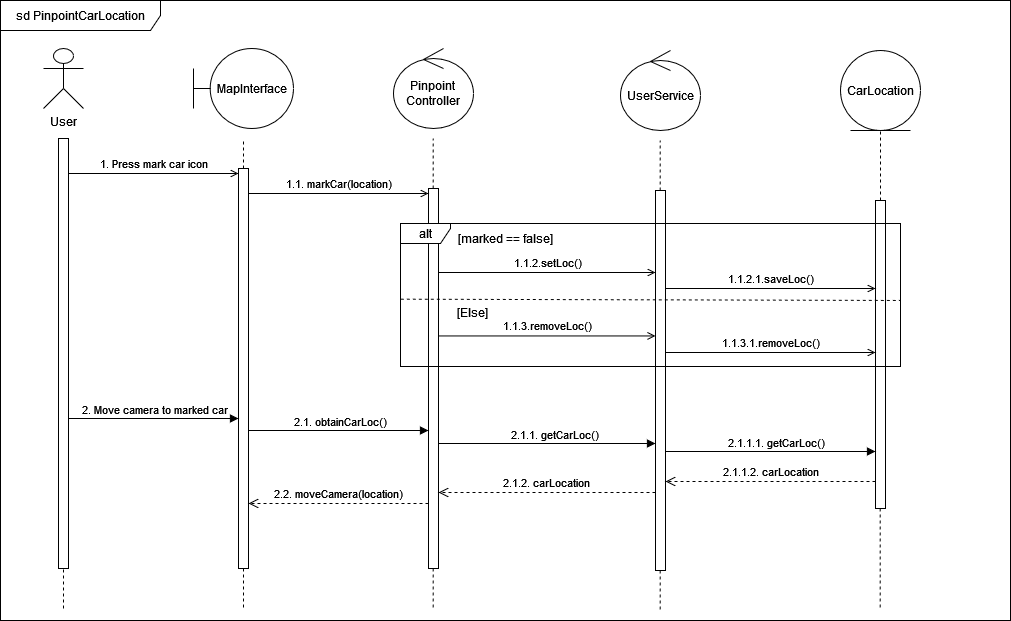

The diagram above was exported from draw.io. Its source (the exported page's mxGraphModel, read from the mxfile embedded in the PNG):
<mxGraphModel dx="1461" dy="634" grid="1" gridSize="10" guides="1" tooltips="1" connect="1" arrows="1" fold="1" page="1" pageScale="1" pageWidth="850" pageHeight="1100" math="0" shadow="0">
  <root>
    <mxCell id="0" />
    <mxCell id="1" parent="0" />
    <mxCell id="FEUbU576rA50xU-JvXow-1" value="User" style="shape=umlActor;verticalLabelPosition=bottom;verticalAlign=top;html=1;" parent="1" vertex="1">
      <mxGeometry x="83" y="78" width="40" height="60" as="geometry" />
    </mxCell>
    <mxCell id="FEUbU576rA50xU-JvXow-4" value="MapInterface" style="shape=umlBoundary;whiteSpace=wrap;html=1;" parent="1" vertex="1">
      <mxGeometry x="233" y="78" width="100" height="80" as="geometry" />
    </mxCell>
    <mxCell id="FEUbU576rA50xU-JvXow-5" value="Pinpoint&lt;br&gt;Controller" style="ellipse;shape=umlControl;whiteSpace=wrap;html=1;" parent="1" vertex="1">
      <mxGeometry x="433" y="78" width="80" height="80" as="geometry" />
    </mxCell>
    <mxCell id="FEUbU576rA50xU-JvXow-13" value="" style="endArrow=none;dashed=1;html=1;rounded=0;" parent="1" source="FEUbU576rA50xU-JvXow-33" edge="1">
      <mxGeometry width="50" height="50" relative="1" as="geometry">
        <mxPoint x="103" y="638" as="sourcePoint" />
        <mxPoint x="103" y="169" as="targetPoint" />
      </mxGeometry>
    </mxCell>
    <mxCell id="FEUbU576rA50xU-JvXow-14" value="" style="endArrow=none;dashed=1;html=1;rounded=0;" parent="1" source="FEUbU576rA50xU-JvXow-32" edge="1">
      <mxGeometry width="50" height="50" relative="1" as="geometry">
        <mxPoint x="283" y="637" as="sourcePoint" />
        <mxPoint x="283" y="168" as="targetPoint" />
      </mxGeometry>
    </mxCell>
    <mxCell id="FEUbU576rA50xU-JvXow-15" value="" style="endArrow=none;dashed=1;html=1;rounded=0;" parent="1" source="FEUbU576rA50xU-JvXow-36" edge="1">
      <mxGeometry width="50" height="50" relative="1" as="geometry">
        <mxPoint x="472.65999999999997" y="637" as="sourcePoint" />
        <mxPoint x="472.65999999999997" y="168" as="targetPoint" />
      </mxGeometry>
    </mxCell>
    <mxCell id="FEUbU576rA50xU-JvXow-16" value="" style="endArrow=none;dashed=1;html=1;rounded=0;entryX=0.5;entryY=1;entryDx=0;entryDy=0;" parent="1" source="FEUbU576rA50xU-JvXow-53" target="FEUbU576rA50xU-JvXow-3" edge="1">
      <mxGeometry width="50" height="50" relative="1" as="geometry">
        <mxPoint x="919.6600000000001" y="637" as="sourcePoint" />
        <mxPoint x="920" y="258" as="targetPoint" />
      </mxGeometry>
    </mxCell>
    <mxCell id="FEUbU576rA50xU-JvXow-25" value="&lt;div&gt;&lt;br&gt;&lt;/div&gt;&lt;div&gt;1. Press mark car icon&lt;/div&gt;" style="html=1;verticalAlign=bottom;labelBackgroundColor=none;endArrow=open;endFill=0;rounded=0;entryX=0;entryY=0;entryDx=0;entryDy=5;entryPerimeter=0;" parent="1" source="FEUbU576rA50xU-JvXow-33" target="FEUbU576rA50xU-JvXow-32" edge="1">
      <mxGeometry width="160" relative="1" as="geometry">
        <mxPoint x="103" y="198" as="sourcePoint" />
        <mxPoint x="273" y="198" as="targetPoint" />
      </mxGeometry>
    </mxCell>
    <mxCell id="FEUbU576rA50xU-JvXow-34" value="" style="endArrow=none;dashed=1;html=1;rounded=0;" parent="1" target="FEUbU576rA50xU-JvXow-33" edge="1">
      <mxGeometry width="50" height="50" relative="1" as="geometry">
        <mxPoint x="103" y="638" as="sourcePoint" />
        <mxPoint x="103" y="169" as="targetPoint" />
      </mxGeometry>
    </mxCell>
    <mxCell id="FEUbU576rA50xU-JvXow-33" value="" style="html=1;points=[[0,0,0,0,5],[0,1,0,0,-5],[1,0,0,0,5],[1,1,0,0,-5]];perimeter=orthogonalPerimeter;outlineConnect=0;targetShapes=umlLifeline;portConstraint=eastwest;newEdgeStyle={&quot;curved&quot;:0,&quot;rounded&quot;:0};" parent="1" vertex="1">
      <mxGeometry x="98" y="168" width="10" height="430" as="geometry" />
    </mxCell>
    <mxCell id="FEUbU576rA50xU-JvXow-35" value="" style="endArrow=none;dashed=1;html=1;rounded=0;" parent="1" target="FEUbU576rA50xU-JvXow-32" edge="1">
      <mxGeometry width="50" height="50" relative="1" as="geometry">
        <mxPoint x="283" y="637" as="sourcePoint" />
        <mxPoint x="283" y="168" as="targetPoint" />
      </mxGeometry>
    </mxCell>
    <mxCell id="FEUbU576rA50xU-JvXow-32" value="" style="html=1;points=[[0,0,0,0,5],[0,1,0,0,-5],[1,0,0,0,5],[1,1,0,0,-5]];perimeter=orthogonalPerimeter;outlineConnect=0;targetShapes=umlLifeline;portConstraint=eastwest;newEdgeStyle={&quot;curved&quot;:0,&quot;rounded&quot;:0};" parent="1" vertex="1">
      <mxGeometry x="278" y="198" width="10" height="400" as="geometry" />
    </mxCell>
    <mxCell id="FEUbU576rA50xU-JvXow-38" value="" style="endArrow=none;dashed=1;html=1;rounded=0;" parent="1" target="FEUbU576rA50xU-JvXow-36" edge="1">
      <mxGeometry width="50" height="50" relative="1" as="geometry">
        <mxPoint x="472.65999999999997" y="637" as="sourcePoint" />
        <mxPoint x="472.65999999999997" y="168" as="targetPoint" />
      </mxGeometry>
    </mxCell>
    <mxCell id="FEUbU576rA50xU-JvXow-36" value="" style="html=1;points=[[0,0,0,0,5],[0,1,0,0,-5],[1,0,0,0,5],[1,1,0,0,-5]];perimeter=orthogonalPerimeter;outlineConnect=0;targetShapes=umlLifeline;portConstraint=eastwest;newEdgeStyle={&quot;curved&quot;:0,&quot;rounded&quot;:0};" parent="1" vertex="1">
      <mxGeometry x="468" y="218" width="10" height="380" as="geometry" />
    </mxCell>
    <mxCell id="FEUbU576rA50xU-JvXow-40" value="1.1. markCar(location)" style="html=1;verticalAlign=bottom;labelBackgroundColor=none;endArrow=open;endFill=0;rounded=0;entryX=0;entryY=0;entryDx=0;entryDy=5;entryPerimeter=0;" parent="1" source="FEUbU576rA50xU-JvXow-32" target="FEUbU576rA50xU-JvXow-36" edge="1">
      <mxGeometry width="160" relative="1" as="geometry">
        <mxPoint x="118" y="213" as="sourcePoint" />
        <mxPoint x="288" y="213" as="targetPoint" />
      </mxGeometry>
    </mxCell>
    <mxCell id="FEUbU576rA50xU-JvXow-47" value="" style="html=1;verticalAlign=bottom;labelBackgroundColor=none;endArrow=block;endFill=1;rounded=0;" parent="1" target="FEUbU576rA50xU-JvXow-32" edge="1">
      <mxGeometry width="160" relative="1" as="geometry">
        <mxPoint x="108" y="448" as="sourcePoint" />
        <mxPoint x="268" y="448" as="targetPoint" />
      </mxGeometry>
    </mxCell>
    <mxCell id="FEUbU576rA50xU-JvXow-48" value="2. Move camera to marked car" style="edgeLabel;html=1;align=center;verticalAlign=middle;resizable=0;points=[];" parent="FEUbU576rA50xU-JvXow-47" connectable="0" vertex="1">
      <mxGeometry x="0.2686" y="1" relative="1" as="geometry">
        <mxPoint x="-23" y="-9" as="offset" />
      </mxGeometry>
    </mxCell>
    <mxCell id="FEUbU576rA50xU-JvXow-49" value="" style="html=1;verticalAlign=bottom;labelBackgroundColor=none;endArrow=block;endFill=1;rounded=0;" parent="1" edge="1">
      <mxGeometry width="160" relative="1" as="geometry">
        <mxPoint x="288" y="460" as="sourcePoint" />
        <mxPoint x="468" y="460" as="targetPoint" />
      </mxGeometry>
    </mxCell>
    <mxCell id="FEUbU576rA50xU-JvXow-50" value="2.1. obtainCarLoc()" style="edgeLabel;html=1;align=center;verticalAlign=middle;resizable=0;points=[];" parent="FEUbU576rA50xU-JvXow-49" connectable="0" vertex="1">
      <mxGeometry x="0.2686" y="1" relative="1" as="geometry">
        <mxPoint x="-23" y="-9" as="offset" />
      </mxGeometry>
    </mxCell>
    <mxCell id="FEUbU576rA50xU-JvXow-54" value="" style="endArrow=none;dashed=1;html=1;rounded=0;" parent="1" target="FEUbU576rA50xU-JvXow-53" edge="1">
      <mxGeometry width="50" height="50" relative="1" as="geometry">
        <mxPoint x="919.6600000000001" y="637" as="sourcePoint" />
        <mxPoint x="920" y="258" as="targetPoint" />
      </mxGeometry>
    </mxCell>
    <mxCell id="FEUbU576rA50xU-JvXow-53" value="" style="html=1;points=[[0,0,0,0,5],[0,1,0,0,-5],[1,0,0,0,5],[1,1,0,0,-5]];perimeter=orthogonalPerimeter;outlineConnect=0;targetShapes=umlLifeline;portConstraint=eastwest;newEdgeStyle={&quot;curved&quot;:0,&quot;rounded&quot;:0};" parent="1" vertex="1">
      <mxGeometry x="915" y="230" width="10" height="308" as="geometry" />
    </mxCell>
    <mxCell id="FEUbU576rA50xU-JvXow-55" value="" style="html=1;verticalAlign=bottom;labelBackgroundColor=none;endArrow=block;endFill=1;rounded=0;" parent="1" edge="1">
      <mxGeometry width="160" relative="1" as="geometry">
        <mxPoint x="478" y="473" as="sourcePoint" />
        <mxPoint x="695" y="473" as="targetPoint" />
      </mxGeometry>
    </mxCell>
    <mxCell id="FEUbU576rA50xU-JvXow-56" value="2.1.1. getCarLoc()" style="edgeLabel;html=1;align=center;verticalAlign=middle;resizable=0;points=[];" parent="FEUbU576rA50xU-JvXow-55" connectable="0" vertex="1">
      <mxGeometry x="0.2686" y="1" relative="1" as="geometry">
        <mxPoint x="-23" y="-9" as="offset" />
      </mxGeometry>
    </mxCell>
    <mxCell id="FEUbU576rA50xU-JvXow-57" value="2.1.2. carLocation" style="html=1;verticalAlign=bottom;endArrow=open;dashed=1;endSize=8;curved=0;rounded=0;" parent="1" edge="1">
      <mxGeometry relative="1" as="geometry">
        <mxPoint x="695" y="522" as="sourcePoint" />
        <mxPoint x="478" y="522" as="targetPoint" />
      </mxGeometry>
    </mxCell>
    <mxCell id="FEUbU576rA50xU-JvXow-58" value="2.2. moveCamera(location)" style="html=1;verticalAlign=bottom;endArrow=open;dashed=1;endSize=8;curved=0;rounded=0;" parent="1" source="FEUbU576rA50xU-JvXow-36" edge="1">
      <mxGeometry relative="1" as="geometry">
        <mxPoint x="473" y="533" as="sourcePoint" />
        <mxPoint x="287.9999999999999" y="532.96" as="targetPoint" />
      </mxGeometry>
    </mxCell>
    <mxCell id="FEUbU576rA50xU-JvXow-61" value="&lt;div&gt;1.1.3.removeLoc()&lt;/div&gt;" style="html=1;verticalAlign=bottom;labelBackgroundColor=none;endArrow=open;endFill=0;rounded=0;" parent="1" edge="1">
      <mxGeometry width="160" relative="1" as="geometry">
        <mxPoint x="478" y="365.45000000000005" as="sourcePoint" />
        <mxPoint x="695" y="365.45000000000005" as="targetPoint" />
      </mxGeometry>
    </mxCell>
    <mxCell id="FEUbU576rA50xU-JvXow-63" value="sd PinpointCarLocation" style="shape=umlFrame;whiteSpace=wrap;html=1;pointerEvents=0;recursiveResize=0;container=1;collapsible=0;width=160;" parent="1" vertex="1">
      <mxGeometry x="40" y="30" width="1010" height="620" as="geometry" />
    </mxCell>
    <mxCell id="SZ5OxiKysQN_opOicpjH-2" value="&lt;div align=&quot;left&quot;&gt;[Else]&lt;/div&gt;" style="text;html=1;align=left;verticalAlign=middle;resizable=0;points=[];autosize=1;strokeColor=none;fillColor=none;" parent="FEUbU576rA50xU-JvXow-63" vertex="1">
      <mxGeometry x="455" y="297" width="50" height="30" as="geometry" />
    </mxCell>
    <mxCell id="SZ5OxiKysQN_opOicpjH-3" value="1.1.2.setLoc()" style="html=1;verticalAlign=bottom;labelBackgroundColor=none;endArrow=open;endFill=0;rounded=0;" parent="FEUbU576rA50xU-JvXow-63" target="I18-5W63510z8a3TsvZf-5" edge="1">
      <mxGeometry width="160" relative="1" as="geometry">
        <mxPoint x="438" y="272.00000000000006" as="sourcePoint" />
        <mxPoint x="633" y="272" as="targetPoint" />
      </mxGeometry>
    </mxCell>
    <mxCell id="FEUbU576rA50xU-JvXow-3" value="CarLocation" style="ellipse;shape=umlEntity;whiteSpace=wrap;html=1;" parent="FEUbU576rA50xU-JvXow-63" vertex="1">
      <mxGeometry x="840" y="50" width="80" height="80" as="geometry" />
    </mxCell>
    <mxCell id="I18-5W63510z8a3TsvZf-2" value="UserService" style="ellipse;shape=umlControl;whiteSpace=wrap;html=1;" parent="FEUbU576rA50xU-JvXow-63" vertex="1">
      <mxGeometry x="620" y="50" width="80" height="80" as="geometry" />
    </mxCell>
    <mxCell id="I18-5W63510z8a3TsvZf-3" value="" style="endArrow=none;dashed=1;html=1;rounded=0;" parent="FEUbU576rA50xU-JvXow-63" source="I18-5W63510z8a3TsvZf-5" edge="1">
      <mxGeometry width="50" height="50" relative="1" as="geometry">
        <mxPoint x="659.66" y="609" as="sourcePoint" />
        <mxPoint x="659.66" y="140" as="targetPoint" />
      </mxGeometry>
    </mxCell>
    <mxCell id="I18-5W63510z8a3TsvZf-4" value="" style="endArrow=none;dashed=1;html=1;rounded=0;" parent="FEUbU576rA50xU-JvXow-63" target="I18-5W63510z8a3TsvZf-5" edge="1">
      <mxGeometry width="50" height="50" relative="1" as="geometry">
        <mxPoint x="659.66" y="609" as="sourcePoint" />
        <mxPoint x="659.66" y="140" as="targetPoint" />
      </mxGeometry>
    </mxCell>
    <mxCell id="I18-5W63510z8a3TsvZf-5" value="" style="html=1;points=[[0,0,0,0,5],[0,1,0,0,-5],[1,0,0,0,5],[1,1,0,0,-5]];perimeter=orthogonalPerimeter;outlineConnect=0;targetShapes=umlLifeline;portConstraint=eastwest;newEdgeStyle={&quot;curved&quot;:0,&quot;rounded&quot;:0};" parent="FEUbU576rA50xU-JvXow-63" vertex="1">
      <mxGeometry x="655" y="190" width="10" height="380" as="geometry" />
    </mxCell>
    <mxCell id="SZ5OxiKysQN_opOicpjH-1" value="" style="endArrow=none;dashed=1;html=1;rounded=0;entryX=1;entryY=0.538;entryDx=0;entryDy=0;entryPerimeter=0;exitX=0.001;exitY=0.571;exitDx=0;exitDy=0;exitPerimeter=0;" parent="1" target="FEUbU576rA50xU-JvXow-59" edge="1">
      <mxGeometry width="50" height="50" relative="1" as="geometry">
        <mxPoint x="440.27999999999975" y="328.653" as="sourcePoint" />
        <mxPoint x="719.44" y="327.7950000000001" as="targetPoint" />
      </mxGeometry>
    </mxCell>
    <mxCell id="I18-5W63510z8a3TsvZf-6" value="1.1.2.1.saveLoc()" style="html=1;verticalAlign=bottom;labelBackgroundColor=none;endArrow=open;endFill=0;rounded=0;" parent="1" edge="1">
      <mxGeometry width="160" relative="1" as="geometry">
        <mxPoint x="705" y="318" as="sourcePoint" />
        <mxPoint x="915" y="318" as="targetPoint" />
      </mxGeometry>
    </mxCell>
    <mxCell id="I18-5W63510z8a3TsvZf-7" value="&lt;div&gt;1.1.3.1.removeLoc()&lt;/div&gt;" style="html=1;verticalAlign=bottom;labelBackgroundColor=none;endArrow=open;endFill=0;rounded=0;" parent="1" edge="1">
      <mxGeometry width="160" relative="1" as="geometry">
        <mxPoint x="705" y="382" as="sourcePoint" />
        <mxPoint x="915" y="382" as="targetPoint" />
      </mxGeometry>
    </mxCell>
    <mxCell id="FEUbU576rA50xU-JvXow-59" value="alt" style="shape=umlFrame;whiteSpace=wrap;html=1;pointerEvents=0;recursiveResize=0;container=1;collapsible=0;width=50;height=20;" parent="1" vertex="1">
      <mxGeometry x="440" y="253" width="500" height="143" as="geometry" />
    </mxCell>
    <mxCell id="FEUbU576rA50xU-JvXow-60" value="[marked == false]" style="text;html=1;align=center;verticalAlign=middle;resizable=0;points=[];autosize=1;strokeColor=none;fillColor=none;" parent="FEUbU576rA50xU-JvXow-59" vertex="1">
      <mxGeometry x="45" width="120" height="30" as="geometry" />
    </mxCell>
    <mxCell id="I18-5W63510z8a3TsvZf-8" value="" style="html=1;verticalAlign=bottom;labelBackgroundColor=none;endArrow=block;endFill=1;rounded=0;" parent="1" edge="1">
      <mxGeometry width="160" relative="1" as="geometry">
        <mxPoint x="705" y="481" as="sourcePoint" />
        <mxPoint x="915" y="481" as="targetPoint" />
      </mxGeometry>
    </mxCell>
    <mxCell id="I18-5W63510z8a3TsvZf-9" value="2.1.1.1. getCarLoc()" style="edgeLabel;html=1;align=center;verticalAlign=middle;resizable=0;points=[];" parent="I18-5W63510z8a3TsvZf-8" connectable="0" vertex="1">
      <mxGeometry x="0.2686" y="1" relative="1" as="geometry">
        <mxPoint x="-23" y="-9" as="offset" />
      </mxGeometry>
    </mxCell>
    <mxCell id="I18-5W63510z8a3TsvZf-11" value="2.1.1.2. carLocation" style="html=1;verticalAlign=bottom;endArrow=open;dashed=1;endSize=8;curved=0;rounded=0;" parent="1" edge="1">
      <mxGeometry relative="1" as="geometry">
        <mxPoint x="915" y="511" as="sourcePoint" />
        <mxPoint x="705" y="511" as="targetPoint" />
      </mxGeometry>
    </mxCell>
  </root>
</mxGraphModel>